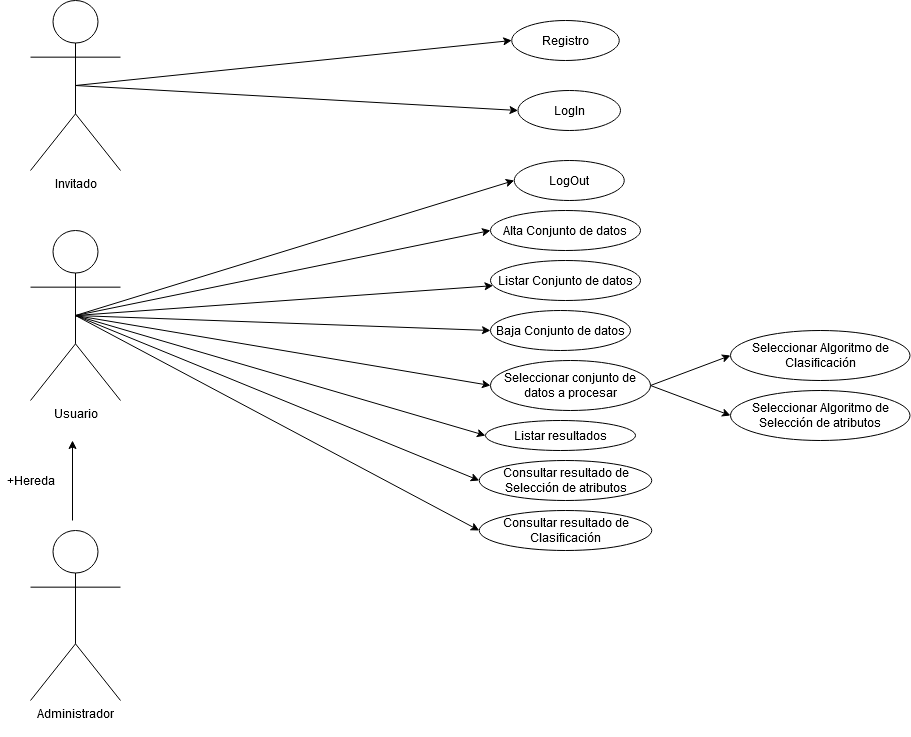

The diagram above was exported from draw.io. Its source (the exported page's mxGraphModel, read from the mxfile embedded in the PNG):
<mxGraphModel dx="1422" dy="763" grid="1" gridSize="10" guides="1" tooltips="1" connect="1" arrows="1" fold="1" page="1" pageScale="1" pageWidth="827" pageHeight="1169" math="0" shadow="0">
  <root>
    <mxCell id="0" />
    <mxCell id="1" parent="0" />
    <mxCell id="CK3YazqQ73YP5977Aldi-11" style="rounded=1;orthogonalLoop=1;jettySize=auto;html=1;exitX=0.5;exitY=0.5;exitDx=0;exitDy=0;exitPerimeter=0;entryX=0;entryY=0.5;entryDx=0;entryDy=0;" parent="1" source="CK3YazqQ73YP5977Aldi-3" target="CK3YazqQ73YP5977Aldi-7" edge="1">
      <mxGeometry relative="1" as="geometry" />
    </mxCell>
    <mxCell id="CK3YazqQ73YP5977Aldi-12" style="edgeStyle=none;rounded=1;orthogonalLoop=1;jettySize=auto;html=1;exitX=0.5;exitY=0.5;exitDx=0;exitDy=0;exitPerimeter=0;strokeColor=#000000;entryX=0;entryY=0.5;entryDx=0;entryDy=0;" parent="1" source="CK3YazqQ73YP5977Aldi-3" target="CK3YazqQ73YP5977Aldi-8" edge="1">
      <mxGeometry relative="1" as="geometry" />
    </mxCell>
    <mxCell id="CK3YazqQ73YP5977Aldi-3" value="Invitado" style="shape=umlActor;verticalLabelPosition=bottom;verticalAlign=top;html=1;" parent="1" vertex="1">
      <mxGeometry x="120" y="20" width="90" height="170" as="geometry" />
    </mxCell>
    <mxCell id="CK3YazqQ73YP5977Aldi-5" value="&lt;div&gt;Alta Conjunto de datos&lt;/div&gt;" style="ellipse;whiteSpace=wrap;html=1;" parent="1" vertex="1">
      <mxGeometry x="580" y="230" width="150" height="40" as="geometry" />
    </mxCell>
    <mxCell id="CK3YazqQ73YP5977Aldi-6" value="&lt;div&gt;Baja Conjunto de datos&lt;/div&gt;" style="ellipse;whiteSpace=wrap;html=1;" parent="1" vertex="1">
      <mxGeometry x="580" y="330" width="140" height="40" as="geometry" />
    </mxCell>
    <mxCell id="CK3YazqQ73YP5977Aldi-7" value="Registro" style="ellipse;whiteSpace=wrap;html=1;" parent="1" vertex="1">
      <mxGeometry x="601.25" y="40" width="107.5" height="40" as="geometry" />
    </mxCell>
    <mxCell id="CK3YazqQ73YP5977Aldi-8" value="LogIn" style="ellipse;whiteSpace=wrap;html=1;" parent="1" vertex="1">
      <mxGeometry x="607.5" y="110" width="102.5" height="40" as="geometry" />
    </mxCell>
    <mxCell id="CK3YazqQ73YP5977Aldi-9" value="LogOut" style="ellipse;whiteSpace=wrap;html=1;" parent="1" vertex="1">
      <mxGeometry x="603.75" y="180" width="110" height="40" as="geometry" />
    </mxCell>
    <mxCell id="CK3YazqQ73YP5977Aldi-14" style="edgeStyle=none;rounded=1;orthogonalLoop=1;jettySize=auto;html=1;exitX=0.5;exitY=0.5;exitDx=0;exitDy=0;exitPerimeter=0;strokeColor=#000000;entryX=0;entryY=0.5;entryDx=0;entryDy=0;" parent="1" source="CK3YazqQ73YP5977Aldi-13" target="CK3YazqQ73YP5977Aldi-9" edge="1">
      <mxGeometry relative="1" as="geometry" />
    </mxCell>
    <mxCell id="CK3YazqQ73YP5977Aldi-15" style="edgeStyle=none;rounded=1;orthogonalLoop=1;jettySize=auto;html=1;exitX=0.5;exitY=0.5;exitDx=0;exitDy=0;exitPerimeter=0;strokeColor=#000000;entryX=0;entryY=0.5;entryDx=0;entryDy=0;" parent="1" source="CK3YazqQ73YP5977Aldi-13" target="CK3YazqQ73YP5977Aldi-5" edge="1">
      <mxGeometry relative="1" as="geometry" />
    </mxCell>
    <mxCell id="CK3YazqQ73YP5977Aldi-16" style="edgeStyle=none;rounded=1;orthogonalLoop=1;jettySize=auto;html=1;exitX=0.5;exitY=0.5;exitDx=0;exitDy=0;exitPerimeter=0;strokeColor=#000000;entryX=0;entryY=0.5;entryDx=0;entryDy=0;" parent="1" source="CK3YazqQ73YP5977Aldi-13" target="CK3YazqQ73YP5977Aldi-6" edge="1">
      <mxGeometry relative="1" as="geometry" />
    </mxCell>
    <mxCell id="CK3YazqQ73YP5977Aldi-18" style="edgeStyle=none;rounded=1;orthogonalLoop=1;jettySize=auto;html=1;exitX=0.5;exitY=0.5;exitDx=0;exitDy=0;exitPerimeter=0;entryX=0;entryY=0.5;entryDx=0;entryDy=0;strokeColor=#000000;" parent="1" source="CK3YazqQ73YP5977Aldi-13" target="CK3YazqQ73YP5977Aldi-17" edge="1">
      <mxGeometry relative="1" as="geometry" />
    </mxCell>
    <mxCell id="CK3YazqQ73YP5977Aldi-25" style="edgeStyle=none;rounded=1;orthogonalLoop=1;jettySize=auto;html=1;exitX=0.5;exitY=0.5;exitDx=0;exitDy=0;exitPerimeter=0;entryX=0;entryY=0.5;entryDx=0;entryDy=0;strokeColor=#000000;" parent="1" source="CK3YazqQ73YP5977Aldi-13" target="CK3YazqQ73YP5977Aldi-22" edge="1">
      <mxGeometry relative="1" as="geometry" />
    </mxCell>
    <mxCell id="CK3YazqQ73YP5977Aldi-35" style="edgeStyle=none;rounded=1;orthogonalLoop=1;jettySize=auto;html=1;exitX=0.5;exitY=0.5;exitDx=0;exitDy=0;exitPerimeter=0;entryX=0;entryY=0.5;entryDx=0;entryDy=0;strokeColor=#000000;" parent="1" source="CK3YazqQ73YP5977Aldi-13" target="CK3YazqQ73YP5977Aldi-34" edge="1">
      <mxGeometry relative="1" as="geometry" />
    </mxCell>
    <mxCell id="FV-ogqJAIfbv1226uI5S-5" style="rounded=0;orthogonalLoop=1;jettySize=auto;html=1;exitX=0.5;exitY=0.5;exitDx=0;exitDy=0;exitPerimeter=0;" parent="1" source="CK3YazqQ73YP5977Aldi-13" target="FV-ogqJAIfbv1226uI5S-4" edge="1">
      <mxGeometry relative="1" as="geometry" />
    </mxCell>
    <mxCell id="FV-ogqJAIfbv1226uI5S-8" style="edgeStyle=none;rounded=0;orthogonalLoop=1;jettySize=auto;html=1;exitX=0.5;exitY=0.5;exitDx=0;exitDy=0;exitPerimeter=0;entryX=0;entryY=0.5;entryDx=0;entryDy=0;" parent="1" source="CK3YazqQ73YP5977Aldi-13" target="FV-ogqJAIfbv1226uI5S-7" edge="1">
      <mxGeometry relative="1" as="geometry" />
    </mxCell>
    <mxCell id="CK3YazqQ73YP5977Aldi-13" value="Usuario" style="shape=umlActor;verticalLabelPosition=bottom;verticalAlign=top;html=1;" parent="1" vertex="1">
      <mxGeometry x="120" y="250" width="90" height="170" as="geometry" />
    </mxCell>
    <mxCell id="CK3YazqQ73YP5977Aldi-31" style="edgeStyle=none;rounded=1;orthogonalLoop=1;jettySize=auto;html=1;exitX=1;exitY=0.5;exitDx=0;exitDy=0;entryX=0;entryY=0.5;entryDx=0;entryDy=0;strokeColor=#000000;" parent="1" source="CK3YazqQ73YP5977Aldi-17" target="CK3YazqQ73YP5977Aldi-30" edge="1">
      <mxGeometry relative="1" as="geometry" />
    </mxCell>
    <mxCell id="CK3YazqQ73YP5977Aldi-33" style="edgeStyle=none;rounded=1;orthogonalLoop=1;jettySize=auto;html=1;exitX=1;exitY=0.5;exitDx=0;exitDy=0;entryX=0;entryY=0.5;entryDx=0;entryDy=0;strokeColor=#000000;" parent="1" source="CK3YazqQ73YP5977Aldi-17" target="CK3YazqQ73YP5977Aldi-32" edge="1">
      <mxGeometry relative="1" as="geometry" />
    </mxCell>
    <mxCell id="CK3YazqQ73YP5977Aldi-17" value="Seleccionar conjunto de datos a procesar" style="ellipse;whiteSpace=wrap;html=1;" parent="1" vertex="1">
      <mxGeometry x="580" y="380" width="160" height="50" as="geometry" />
    </mxCell>
    <mxCell id="CK3YazqQ73YP5977Aldi-22" value="Consultar resultado de Selección de atributos" style="ellipse;whiteSpace=wrap;html=1;" parent="1" vertex="1">
      <mxGeometry x="568.75" y="480" width="172.5" height="40" as="geometry" />
    </mxCell>
    <mxCell id="CK3YazqQ73YP5977Aldi-30" value="Seleccionar Algoritmo de Clasificación" style="ellipse;whiteSpace=wrap;html=1;" parent="1" vertex="1">
      <mxGeometry x="820" y="350" width="179.5" height="50" as="geometry" />
    </mxCell>
    <mxCell id="CK3YazqQ73YP5977Aldi-32" value="Seleccionar Algoritmo de Selección de atributos" style="ellipse;whiteSpace=wrap;html=1;" parent="1" vertex="1">
      <mxGeometry x="820" y="410" width="179.5" height="50" as="geometry" />
    </mxCell>
    <mxCell id="CK3YazqQ73YP5977Aldi-34" value="Consultar resultado de Clasificación" style="ellipse;whiteSpace=wrap;html=1;" parent="1" vertex="1">
      <mxGeometry x="568.75" y="530" width="172.5" height="40" as="geometry" />
    </mxCell>
    <mxCell id="FV-ogqJAIfbv1226uI5S-6" style="edgeStyle=none;rounded=0;orthogonalLoop=1;jettySize=auto;html=1;" parent="1" edge="1">
      <mxGeometry relative="1" as="geometry">
        <mxPoint x="162" y="540" as="sourcePoint" />
        <mxPoint x="162" y="460" as="targetPoint" />
      </mxGeometry>
    </mxCell>
    <mxCell id="FV-ogqJAIfbv1226uI5S-3" value="&lt;div&gt;Administrador&lt;/div&gt;&lt;div&gt;&lt;br&gt;&lt;/div&gt;" style="shape=umlActor;verticalLabelPosition=bottom;verticalAlign=top;html=1;" parent="1" vertex="1">
      <mxGeometry x="120" y="550" width="90" height="170" as="geometry" />
    </mxCell>
    <mxCell id="FV-ogqJAIfbv1226uI5S-4" value="Listar Conjunto de datos" style="ellipse;whiteSpace=wrap;html=1;" parent="1" vertex="1">
      <mxGeometry x="580" y="280" width="150" height="40" as="geometry" />
    </mxCell>
    <mxCell id="FV-ogqJAIfbv1226uI5S-7" value="Listar resultados" style="ellipse;whiteSpace=wrap;html=1;" parent="1" vertex="1">
      <mxGeometry x="575" y="440" width="150" height="30" as="geometry" />
    </mxCell>
    <mxCell id="Wak8JOVpC5JYQAzqs5vQ-1" value="+Hereda" style="text;html=1;align=center;verticalAlign=middle;resizable=0;points=[];autosize=1;" vertex="1" parent="1">
      <mxGeometry x="90" y="490" width="60" height="20" as="geometry" />
    </mxCell>
  </root>
</mxGraphModel>